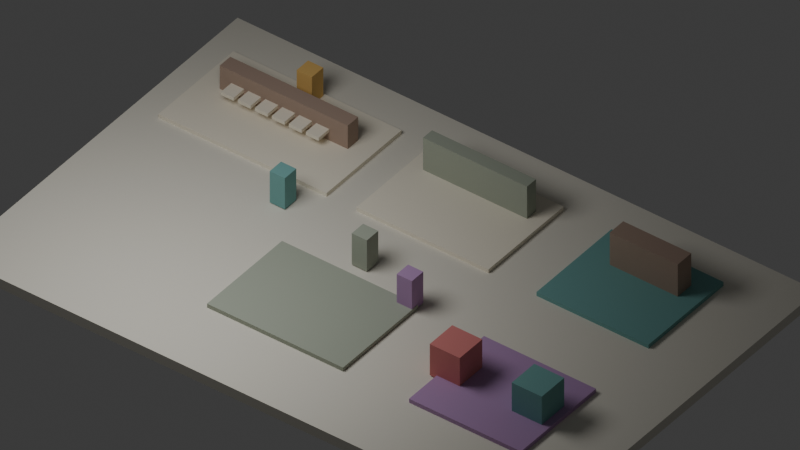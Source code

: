 # Source: office_slice_m4_master.blend  (saved by Blender 5.1.30; exported with 4.5.12 LTS)
import bpy
from mathutils import Matrix  # noqa: F401  (used for matrix-valued properties, if any)

bpy.ops.wm.read_factory_settings(use_empty=True)
scene = bpy.context.scene
scene.name = 'Scene'

# ---- collections
col_m4_guide_root = bpy.data.collections.new('M4_GUIDE_ROOT'); scene.collection.children.link(col_m4_guide_root)
col_front_desk = bpy.data.collections.new('FRONT_DESK'); scene.collection.children.link(col_front_desk)
col_waiting_area = bpy.data.collections.new('WAITING_AREA'); scene.collection.children.link(col_waiting_area)
col_paper_room = bpy.data.collections.new('PAPER_ROOM'); scene.collection.children.link(col_paper_room)
col_money_room = bpy.data.collections.new('MONEY_ROOM'); scene.collection.children.link(col_money_room)
col_weird_room = bpy.data.collections.new('WEIRD_ROOM'); scene.collection.children.link(col_weird_room)
col_cast = bpy.data.collections.new('CAST'); scene.collection.children.link(col_cast)

# ---- materials (node trees are filled in below, after node groups)
mat_m4_plaster = bpy.data.materials.new('M4_plaster')
mat_m4_plaster.diffuse_color = (0.7804, 0.749, 0.6549, 1.0)
mat_m4_cream = bpy.data.materials.new('M4_cream')
mat_m4_cream.diffuse_color = (0.9098, 0.851, 0.7098, 1.0)
mat_m4_coffee = bpy.data.materials.new('M4_coffee')
mat_m4_coffee.diffuse_color = (0.4235, 0.3059, 0.2392, 1.0)
mat_m4_moss = bpy.data.materials.new('M4_moss')
mat_m4_moss.diffuse_color = (0.4, 0.4392, 0.3569, 1.0)
mat_m4_teal = bpy.data.materials.new('M4_teal')
mat_m4_teal.diffuse_color = (0.1843, 0.4196, 0.4039, 1.0)
mat_m4_violet = bpy.data.materials.new('M4_violet')
mat_m4_violet.diffuse_color = (0.4824, 0.2902, 0.5333, 1.0)
mat_m4_red = bpy.data.materials.new('M4_red')
mat_m4_red.diffuse_color = (0.7098, 0.2314, 0.2196, 1.0)
mat_m4_amber = bpy.data.materials.new('M4_amber')
mat_m4_amber.diffuse_color = (0.8471, 0.5373, 0.1686, 1.0)

# ---- material node trees
mat_m4_plaster.use_nodes = True; mat_m4_plaster.node_tree.nodes.clear()
_N = mat_m4_plaster.node_tree.nodes; _L = mat_m4_plaster.node_tree.links
n0 = _N.new('ShaderNodeBsdfPrincipled'); n0.name = 'Principled BSDF'; n0.location = (-200, 100)
n0.inputs[0].default_value = (0.7804, 0.749, 0.6549, 1.0)
n0.inputs[2].default_value = 0.9
n1 = _N.new('ShaderNodeOutputMaterial'); n1.name = 'Material Output'; n1.location = (200, 100)
_L.new(n0.outputs[0], n1.inputs[0])
n1.is_active_output = True
mat_m4_cream.use_nodes = True; mat_m4_cream.node_tree.nodes.clear()
_N = mat_m4_cream.node_tree.nodes; _L = mat_m4_cream.node_tree.links
n0 = _N.new('ShaderNodeBsdfPrincipled'); n0.name = 'Principled BSDF'; n0.location = (-200, 100)
n0.inputs[0].default_value = (0.9098, 0.851, 0.7098, 1.0)
n0.inputs[2].default_value = 0.9
n1 = _N.new('ShaderNodeOutputMaterial'); n1.name = 'Material Output'; n1.location = (200, 100)
_L.new(n0.outputs[0], n1.inputs[0])
n1.is_active_output = True
mat_m4_coffee.use_nodes = True; mat_m4_coffee.node_tree.nodes.clear()
_N = mat_m4_coffee.node_tree.nodes; _L = mat_m4_coffee.node_tree.links
n0 = _N.new('ShaderNodeBsdfPrincipled'); n0.name = 'Principled BSDF'; n0.location = (-200, 100)
n0.inputs[0].default_value = (0.4235, 0.3059, 0.2392, 1.0)
n0.inputs[2].default_value = 0.9
n1 = _N.new('ShaderNodeOutputMaterial'); n1.name = 'Material Output'; n1.location = (200, 100)
_L.new(n0.outputs[0], n1.inputs[0])
n1.is_active_output = True
mat_m4_moss.use_nodes = True; mat_m4_moss.node_tree.nodes.clear()
_N = mat_m4_moss.node_tree.nodes; _L = mat_m4_moss.node_tree.links
n0 = _N.new('ShaderNodeBsdfPrincipled'); n0.name = 'Principled BSDF'; n0.location = (-200, 100)
n0.inputs[0].default_value = (0.4, 0.4392, 0.3569, 1.0)
n0.inputs[2].default_value = 0.9
n1 = _N.new('ShaderNodeOutputMaterial'); n1.name = 'Material Output'; n1.location = (200, 100)
_L.new(n0.outputs[0], n1.inputs[0])
n1.is_active_output = True
mat_m4_teal.use_nodes = True; mat_m4_teal.node_tree.nodes.clear()
_N = mat_m4_teal.node_tree.nodes; _L = mat_m4_teal.node_tree.links
n0 = _N.new('ShaderNodeBsdfPrincipled'); n0.name = 'Principled BSDF'; n0.location = (-200, 100)
n0.inputs[0].default_value = (0.1843, 0.4196, 0.4039, 1.0)
n0.inputs[2].default_value = 0.9
n1 = _N.new('ShaderNodeOutputMaterial'); n1.name = 'Material Output'; n1.location = (200, 100)
_L.new(n0.outputs[0], n1.inputs[0])
n1.is_active_output = True
mat_m4_violet.use_nodes = True; mat_m4_violet.node_tree.nodes.clear()
_N = mat_m4_violet.node_tree.nodes; _L = mat_m4_violet.node_tree.links
n0 = _N.new('ShaderNodeBsdfPrincipled'); n0.name = 'Principled BSDF'; n0.location = (-200, 100)
n0.inputs[0].default_value = (0.4824, 0.2902, 0.5333, 1.0)
n0.inputs[2].default_value = 0.9
n1 = _N.new('ShaderNodeOutputMaterial'); n1.name = 'Material Output'; n1.location = (200, 100)
_L.new(n0.outputs[0], n1.inputs[0])
n1.is_active_output = True
mat_m4_red.use_nodes = True; mat_m4_red.node_tree.nodes.clear()
_N = mat_m4_red.node_tree.nodes; _L = mat_m4_red.node_tree.links
n0 = _N.new('ShaderNodeBsdfPrincipled'); n0.name = 'Principled BSDF'; n0.location = (-200, 100)
n0.inputs[0].default_value = (0.7098, 0.2314, 0.2196, 1.0)
n0.inputs[2].default_value = 0.9
n1 = _N.new('ShaderNodeOutputMaterial'); n1.name = 'Material Output'; n1.location = (200, 100)
_L.new(n0.outputs[0], n1.inputs[0])
n1.is_active_output = True
mat_m4_amber.use_nodes = True; mat_m4_amber.node_tree.nodes.clear()
_N = mat_m4_amber.node_tree.nodes; _L = mat_m4_amber.node_tree.links
n0 = _N.new('ShaderNodeBsdfPrincipled'); n0.name = 'Principled BSDF'; n0.location = (-200, 100)
n0.inputs[0].default_value = (0.8471, 0.5373, 0.1686, 1.0)
n0.inputs[2].default_value = 0.9
n1 = _N.new('ShaderNodeOutputMaterial'); n1.name = 'Material Output'; n1.location = (200, 100)
_L.new(n0.outputs[0], n1.inputs[0])
n1.is_active_output = True

# ---- world
world_world = bpy.data.worlds.new('World'); scene.world = world_world
world_world.use_nodes = True; world_world.node_tree.nodes.clear()
_N = world_world.node_tree.nodes; _L = world_world.node_tree.links
n0 = _N.new('ShaderNodeOutputWorld'); n0.name = 'World Output'; n0.location = (200, 100)
n1 = _N.new('ShaderNodeBackground'); n1.name = 'Background'; n1.location = (-200, 100)
n1.inputs[0].default_value = (0.05088, 0.05088, 0.05088, 1.0)
_L.new(n1.outputs[0], n0.inputs[0])
n0.is_active_output = True
world_world.color = (0.08235, 0.08235, 0.102)
world_world.sun_shadow_jitter_overblur = 0.0

# ---- cameras
cam_camera_001 = bpy.data.cameras.new('Camera.001')
cam_camera_001.type = 'ORTHO'
cam_camera_001.ortho_scale = 32.0

# ---- lights
light_area = bpy.data.lights.new('Area', 'AREA')
light_area.energy = 1700.0
light_area.shape = 'DISK'
light_area.size = 12.0
light_area.size_y = 1.0

# ---- meshes
me_cube_001 = bpy.data.meshes.new('Cube.001')
me_cube_001.from_pydata([(-1.0, -1.0, -1.0), (-1.0, -1.0, 1.0), (-1.0, 1.0, -1.0), (-1.0, 1.0, 1.0), (1.0, -1.0, -1.0), (1.0, -1.0, 1.0), (1.0, 1.0, -1.0), (1.0, 1.0, 1.0)], [], [(0, 1, 3, 2), (2, 3, 7, 6), (6, 7, 5, 4), (4, 5, 1, 0), (2, 6, 4, 0), (7, 3, 1, 5)])
_uv = me_cube_001.uv_layers.new(name='UVMap')
_uv.uv.foreach_set('vector', [0.375, 0.0, 0.625, 0.0, 0.625, 0.25, 0.375, 0.25, 0.375, 0.25, 0.625, 0.25, 0.625, 0.5, 0.375, 0.5, 0.375, 0.5, 0.625, 0.5, 0.625, 0.75, 0.375, 0.75, 0.375, 0.75, 0.625, 0.75, 0.625, 1.0, 0.375, 1.0, 0.125, 0.5, 0.375, 0.5, 0.375, 0.75, 0.125, 0.75, 0.625, 0.5, 0.875, 0.5, 0.875, 0.75, 0.625, 0.75])
me_cube_001.materials.append(mat_m4_plaster)
me_cube_001.update()
me_cube_002 = bpy.data.meshes.new('Cube.002')
me_cube_002.from_pydata([(-1.0, -1.0, -1.0), (-1.0, -1.0, 1.0), (-1.0, 1.0, -1.0), (-1.0, 1.0, 1.0), (1.0, -1.0, -1.0), (1.0, -1.0, 1.0), (1.0, 1.0, -1.0), (1.0, 1.0, 1.0)], [], [(0, 1, 3, 2), (2, 3, 7, 6), (6, 7, 5, 4), (4, 5, 1, 0), (2, 6, 4, 0), (7, 3, 1, 5)])
_uv = me_cube_002.uv_layers.new(name='UVMap')
_uv.uv.foreach_set('vector', [0.375, 0.0, 0.625, 0.0, 0.625, 0.25, 0.375, 0.25, 0.375, 0.25, 0.625, 0.25, 0.625, 0.5, 0.375, 0.5, 0.375, 0.5, 0.625, 0.5, 0.625, 0.75, 0.375, 0.75, 0.375, 0.75, 0.625, 0.75, 0.625, 1.0, 0.375, 1.0, 0.125, 0.5, 0.375, 0.5, 0.375, 0.75, 0.125, 0.75, 0.625, 0.5, 0.875, 0.5, 0.875, 0.75, 0.625, 0.75])
me_cube_002.materials.append(mat_m4_cream)
me_cube_002.update()
me_cube_007 = bpy.data.meshes.new('Cube.007')
me_cube_007.from_pydata([(-1.0, -1.0, -1.0), (-1.0, -1.0, 1.0), (-1.0, 1.0, -1.0), (-1.0, 1.0, 1.0), (1.0, -1.0, -1.0), (1.0, -1.0, 1.0), (1.0, 1.0, -1.0), (1.0, 1.0, 1.0)], [], [(0, 1, 3, 2), (2, 3, 7, 6), (6, 7, 5, 4), (4, 5, 1, 0), (2, 6, 4, 0), (7, 3, 1, 5)])
_uv = me_cube_007.uv_layers.new(name='UVMap')
_uv.uv.foreach_set('vector', [0.375, 0.0, 0.625, 0.0, 0.625, 0.25, 0.375, 0.25, 0.375, 0.25, 0.625, 0.25, 0.625, 0.5, 0.375, 0.5, 0.375, 0.5, 0.625, 0.5, 0.625, 0.75, 0.375, 0.75, 0.375, 0.75, 0.625, 0.75, 0.625, 1.0, 0.375, 1.0, 0.125, 0.5, 0.375, 0.5, 0.375, 0.75, 0.125, 0.75, 0.625, 0.5, 0.875, 0.5, 0.875, 0.75, 0.625, 0.75])
me_cube_007.materials.append(mat_m4_coffee)
me_cube_007.update()
me_cube_012 = bpy.data.meshes.new('Cube.012')
me_cube_012.from_pydata([(-1.0, -1.0, -1.0), (-1.0, -1.0, 1.0), (-1.0, 1.0, -1.0), (-1.0, 1.0, 1.0), (1.0, -1.0, -1.0), (1.0, -1.0, 1.0), (1.0, 1.0, -1.0), (1.0, 1.0, 1.0)], [], [(0, 1, 3, 2), (2, 3, 7, 6), (6, 7, 5, 4), (4, 5, 1, 0), (2, 6, 4, 0), (7, 3, 1, 5)])
_uv = me_cube_012.uv_layers.new(name='UVMap')
_uv.uv.foreach_set('vector', [0.375, 0.0, 0.625, 0.0, 0.625, 0.25, 0.375, 0.25, 0.375, 0.25, 0.625, 0.25, 0.625, 0.5, 0.375, 0.5, 0.375, 0.5, 0.625, 0.5, 0.625, 0.75, 0.375, 0.75, 0.375, 0.75, 0.625, 0.75, 0.625, 1.0, 0.375, 1.0, 0.125, 0.5, 0.375, 0.5, 0.375, 0.75, 0.125, 0.75, 0.625, 0.5, 0.875, 0.5, 0.875, 0.75, 0.625, 0.75])
me_cube_012.materials.append(mat_m4_cream)
me_cube_012.update()
me_cube_013 = bpy.data.meshes.new('Cube.013')
me_cube_013.from_pydata([(-1.0, -1.0, -1.0), (-1.0, -1.0, 1.0), (-1.0, 1.0, -1.0), (-1.0, 1.0, 1.0), (1.0, -1.0, -1.0), (1.0, -1.0, 1.0), (1.0, 1.0, -1.0), (1.0, 1.0, 1.0)], [], [(0, 1, 3, 2), (2, 3, 7, 6), (6, 7, 5, 4), (4, 5, 1, 0), (2, 6, 4, 0), (7, 3, 1, 5)])
_uv = me_cube_013.uv_layers.new(name='UVMap')
_uv.uv.foreach_set('vector', [0.375, 0.0, 0.625, 0.0, 0.625, 0.25, 0.375, 0.25, 0.375, 0.25, 0.625, 0.25, 0.625, 0.5, 0.375, 0.5, 0.375, 0.5, 0.625, 0.5, 0.625, 0.75, 0.375, 0.75, 0.375, 0.75, 0.625, 0.75, 0.625, 1.0, 0.375, 1.0, 0.125, 0.5, 0.375, 0.5, 0.375, 0.75, 0.125, 0.75, 0.625, 0.5, 0.875, 0.5, 0.875, 0.75, 0.625, 0.75])
me_cube_013.materials.append(mat_m4_cream)
me_cube_013.update()
me_cube_014 = bpy.data.meshes.new('Cube.014')
me_cube_014.from_pydata([(-1.0, -1.0, -1.0), (-1.0, -1.0, 1.0), (-1.0, 1.0, -1.0), (-1.0, 1.0, 1.0), (1.0, -1.0, -1.0), (1.0, -1.0, 1.0), (1.0, 1.0, -1.0), (1.0, 1.0, 1.0)], [], [(0, 1, 3, 2), (2, 3, 7, 6), (6, 7, 5, 4), (4, 5, 1, 0), (2, 6, 4, 0), (7, 3, 1, 5)])
_uv = me_cube_014.uv_layers.new(name='UVMap')
_uv.uv.foreach_set('vector', [0.375, 0.0, 0.625, 0.0, 0.625, 0.25, 0.375, 0.25, 0.375, 0.25, 0.625, 0.25, 0.625, 0.5, 0.375, 0.5, 0.375, 0.5, 0.625, 0.5, 0.625, 0.75, 0.375, 0.75, 0.375, 0.75, 0.625, 0.75, 0.625, 1.0, 0.375, 1.0, 0.125, 0.5, 0.375, 0.5, 0.375, 0.75, 0.125, 0.75, 0.625, 0.5, 0.875, 0.5, 0.875, 0.75, 0.625, 0.75])
me_cube_014.materials.append(mat_m4_cream)
me_cube_014.update()
me_cube_015 = bpy.data.meshes.new('Cube.015')
me_cube_015.from_pydata([(-1.0, -1.0, -1.0), (-1.0, -1.0, 1.0), (-1.0, 1.0, -1.0), (-1.0, 1.0, 1.0), (1.0, -1.0, -1.0), (1.0, -1.0, 1.0), (1.0, 1.0, -1.0), (1.0, 1.0, 1.0)], [], [(0, 1, 3, 2), (2, 3, 7, 6), (6, 7, 5, 4), (4, 5, 1, 0), (2, 6, 4, 0), (7, 3, 1, 5)])
_uv = me_cube_015.uv_layers.new(name='UVMap')
_uv.uv.foreach_set('vector', [0.375, 0.0, 0.625, 0.0, 0.625, 0.25, 0.375, 0.25, 0.375, 0.25, 0.625, 0.25, 0.625, 0.5, 0.375, 0.5, 0.375, 0.5, 0.625, 0.5, 0.625, 0.75, 0.375, 0.75, 0.375, 0.75, 0.625, 0.75, 0.625, 1.0, 0.375, 1.0, 0.125, 0.5, 0.375, 0.5, 0.375, 0.75, 0.125, 0.75, 0.625, 0.5, 0.875, 0.5, 0.875, 0.75, 0.625, 0.75])
me_cube_015.materials.append(mat_m4_cream)
me_cube_015.update()
me_cube_016 = bpy.data.meshes.new('Cube.016')
me_cube_016.from_pydata([(-1.0, -1.0, -1.0), (-1.0, -1.0, 1.0), (-1.0, 1.0, -1.0), (-1.0, 1.0, 1.0), (1.0, -1.0, -1.0), (1.0, -1.0, 1.0), (1.0, 1.0, -1.0), (1.0, 1.0, 1.0)], [], [(0, 1, 3, 2), (2, 3, 7, 6), (6, 7, 5, 4), (4, 5, 1, 0), (2, 6, 4, 0), (7, 3, 1, 5)])
_uv = me_cube_016.uv_layers.new(name='UVMap')
_uv.uv.foreach_set('vector', [0.375, 0.0, 0.625, 0.0, 0.625, 0.25, 0.375, 0.25, 0.375, 0.25, 0.625, 0.25, 0.625, 0.5, 0.375, 0.5, 0.375, 0.5, 0.625, 0.5, 0.625, 0.75, 0.375, 0.75, 0.375, 0.75, 0.625, 0.75, 0.625, 1.0, 0.375, 1.0, 0.125, 0.5, 0.375, 0.5, 0.375, 0.75, 0.125, 0.75, 0.625, 0.5, 0.875, 0.5, 0.875, 0.75, 0.625, 0.75])
me_cube_016.materials.append(mat_m4_cream)
me_cube_016.update()
me_cube_017 = bpy.data.meshes.new('Cube.017')
me_cube_017.from_pydata([(-1.0, -1.0, -1.0), (-1.0, -1.0, 1.0), (-1.0, 1.0, -1.0), (-1.0, 1.0, 1.0), (1.0, -1.0, -1.0), (1.0, -1.0, 1.0), (1.0, 1.0, -1.0), (1.0, 1.0, 1.0)], [], [(0, 1, 3, 2), (2, 3, 7, 6), (6, 7, 5, 4), (4, 5, 1, 0), (2, 6, 4, 0), (7, 3, 1, 5)])
_uv = me_cube_017.uv_layers.new(name='UVMap')
_uv.uv.foreach_set('vector', [0.375, 0.0, 0.625, 0.0, 0.625, 0.25, 0.375, 0.25, 0.375, 0.25, 0.625, 0.25, 0.625, 0.5, 0.375, 0.5, 0.375, 0.5, 0.625, 0.5, 0.625, 0.75, 0.375, 0.75, 0.375, 0.75, 0.625, 0.75, 0.625, 1.0, 0.375, 1.0, 0.125, 0.5, 0.375, 0.5, 0.375, 0.75, 0.125, 0.75, 0.625, 0.5, 0.875, 0.5, 0.875, 0.75, 0.625, 0.75])
me_cube_017.materials.append(mat_m4_cream)
me_cube_017.update()
me_cube_003 = bpy.data.meshes.new('Cube.003')
me_cube_003.from_pydata([(-1.0, -1.0, -1.0), (-1.0, -1.0, 1.0), (-1.0, 1.0, -1.0), (-1.0, 1.0, 1.0), (1.0, -1.0, -1.0), (1.0, -1.0, 1.0), (1.0, 1.0, -1.0), (1.0, 1.0, 1.0)], [], [(0, 1, 3, 2), (2, 3, 7, 6), (6, 7, 5, 4), (4, 5, 1, 0), (2, 6, 4, 0), (7, 3, 1, 5)])
_uv = me_cube_003.uv_layers.new(name='UVMap')
_uv.uv.foreach_set('vector', [0.375, 0.0, 0.625, 0.0, 0.625, 0.25, 0.375, 0.25, 0.375, 0.25, 0.625, 0.25, 0.625, 0.5, 0.375, 0.5, 0.375, 0.5, 0.625, 0.5, 0.625, 0.75, 0.375, 0.75, 0.375, 0.75, 0.625, 0.75, 0.625, 1.0, 0.375, 1.0, 0.125, 0.5, 0.375, 0.5, 0.375, 0.75, 0.125, 0.75, 0.625, 0.5, 0.875, 0.5, 0.875, 0.75, 0.625, 0.75])
me_cube_003.materials.append(mat_m4_moss)
me_cube_003.update()
me_cube_004 = bpy.data.meshes.new('Cube.004')
me_cube_004.from_pydata([(-1.0, -1.0, -1.0), (-1.0, -1.0, 1.0), (-1.0, 1.0, -1.0), (-1.0, 1.0, 1.0), (1.0, -1.0, -1.0), (1.0, -1.0, 1.0), (1.0, 1.0, -1.0), (1.0, 1.0, 1.0)], [], [(0, 1, 3, 2), (2, 3, 7, 6), (6, 7, 5, 4), (4, 5, 1, 0), (2, 6, 4, 0), (7, 3, 1, 5)])
_uv = me_cube_004.uv_layers.new(name='UVMap')
_uv.uv.foreach_set('vector', [0.375, 0.0, 0.625, 0.0, 0.625, 0.25, 0.375, 0.25, 0.375, 0.25, 0.625, 0.25, 0.625, 0.5, 0.375, 0.5, 0.375, 0.5, 0.625, 0.5, 0.625, 0.75, 0.375, 0.75, 0.375, 0.75, 0.625, 0.75, 0.625, 1.0, 0.375, 1.0, 0.125, 0.5, 0.375, 0.5, 0.375, 0.75, 0.125, 0.75, 0.625, 0.5, 0.875, 0.5, 0.875, 0.75, 0.625, 0.75])
me_cube_004.materials.append(mat_m4_cream)
me_cube_004.update()
me_cube_008 = bpy.data.meshes.new('Cube.008')
me_cube_008.from_pydata([(-1.0, -1.0, -1.0), (-1.0, -1.0, 1.0), (-1.0, 1.0, -1.0), (-1.0, 1.0, 1.0), (1.0, -1.0, -1.0), (1.0, -1.0, 1.0), (1.0, 1.0, -1.0), (1.0, 1.0, 1.0)], [], [(0, 1, 3, 2), (2, 3, 7, 6), (6, 7, 5, 4), (4, 5, 1, 0), (2, 6, 4, 0), (7, 3, 1, 5)])
_uv = me_cube_008.uv_layers.new(name='UVMap')
_uv.uv.foreach_set('vector', [0.375, 0.0, 0.625, 0.0, 0.625, 0.25, 0.375, 0.25, 0.375, 0.25, 0.625, 0.25, 0.625, 0.5, 0.375, 0.5, 0.375, 0.5, 0.625, 0.5, 0.625, 0.75, 0.375, 0.75, 0.375, 0.75, 0.625, 0.75, 0.625, 1.0, 0.375, 1.0, 0.125, 0.5, 0.375, 0.5, 0.375, 0.75, 0.125, 0.75, 0.625, 0.5, 0.875, 0.5, 0.875, 0.75, 0.625, 0.75])
me_cube_008.materials.append(mat_m4_moss)
me_cube_008.update()
me_cube_005 = bpy.data.meshes.new('Cube.005')
me_cube_005.from_pydata([(-1.0, -1.0, -1.0), (-1.0, -1.0, 1.0), (-1.0, 1.0, -1.0), (-1.0, 1.0, 1.0), (1.0, -1.0, -1.0), (1.0, -1.0, 1.0), (1.0, 1.0, -1.0), (1.0, 1.0, 1.0)], [], [(0, 1, 3, 2), (2, 3, 7, 6), (6, 7, 5, 4), (4, 5, 1, 0), (2, 6, 4, 0), (7, 3, 1, 5)])
_uv = me_cube_005.uv_layers.new(name='UVMap')
_uv.uv.foreach_set('vector', [0.375, 0.0, 0.625, 0.0, 0.625, 0.25, 0.375, 0.25, 0.375, 0.25, 0.625, 0.25, 0.625, 0.5, 0.375, 0.5, 0.375, 0.5, 0.625, 0.5, 0.625, 0.75, 0.375, 0.75, 0.375, 0.75, 0.625, 0.75, 0.625, 1.0, 0.375, 1.0, 0.125, 0.5, 0.375, 0.5, 0.375, 0.75, 0.125, 0.75, 0.625, 0.5, 0.875, 0.5, 0.875, 0.75, 0.625, 0.75])
me_cube_005.materials.append(mat_m4_teal)
me_cube_005.update()
me_cube_009 = bpy.data.meshes.new('Cube.009')
me_cube_009.from_pydata([(-1.0, -1.0, -1.0), (-1.0, -1.0, 1.0), (-1.0, 1.0, -1.0), (-1.0, 1.0, 1.0), (1.0, -1.0, -1.0), (1.0, -1.0, 1.0), (1.0, 1.0, -1.0), (1.0, 1.0, 1.0)], [], [(0, 1, 3, 2), (2, 3, 7, 6), (6, 7, 5, 4), (4, 5, 1, 0), (2, 6, 4, 0), (7, 3, 1, 5)])
_uv = me_cube_009.uv_layers.new(name='UVMap')
_uv.uv.foreach_set('vector', [0.375, 0.0, 0.625, 0.0, 0.625, 0.25, 0.375, 0.25, 0.375, 0.25, 0.625, 0.25, 0.625, 0.5, 0.375, 0.5, 0.375, 0.5, 0.625, 0.5, 0.625, 0.75, 0.375, 0.75, 0.375, 0.75, 0.625, 0.75, 0.625, 1.0, 0.375, 1.0, 0.125, 0.5, 0.375, 0.5, 0.375, 0.75, 0.125, 0.75, 0.625, 0.5, 0.875, 0.5, 0.875, 0.75, 0.625, 0.75])
me_cube_009.materials.append(mat_m4_coffee)
me_cube_009.update()
me_cube_006 = bpy.data.meshes.new('Cube.006')
me_cube_006.from_pydata([(-1.0, -1.0, -1.0), (-1.0, -1.0, 1.0), (-1.0, 1.0, -1.0), (-1.0, 1.0, 1.0), (1.0, -1.0, -1.0), (1.0, -1.0, 1.0), (1.0, 1.0, -1.0), (1.0, 1.0, 1.0)], [], [(0, 1, 3, 2), (2, 3, 7, 6), (6, 7, 5, 4), (4, 5, 1, 0), (2, 6, 4, 0), (7, 3, 1, 5)])
_uv = me_cube_006.uv_layers.new(name='UVMap')
_uv.uv.foreach_set('vector', [0.375, 0.0, 0.625, 0.0, 0.625, 0.25, 0.375, 0.25, 0.375, 0.25, 0.625, 0.25, 0.625, 0.5, 0.375, 0.5, 0.375, 0.5, 0.625, 0.5, 0.625, 0.75, 0.375, 0.75, 0.375, 0.75, 0.625, 0.75, 0.625, 1.0, 0.375, 1.0, 0.125, 0.5, 0.375, 0.5, 0.375, 0.75, 0.125, 0.75, 0.625, 0.5, 0.875, 0.5, 0.875, 0.75, 0.625, 0.75])
me_cube_006.materials.append(mat_m4_violet)
me_cube_006.update()
me_cube_010 = bpy.data.meshes.new('Cube.010')
me_cube_010.from_pydata([(-1.0, -1.0, -1.0), (-1.0, -1.0, 1.0), (-1.0, 1.0, -1.0), (-1.0, 1.0, 1.0), (1.0, -1.0, -1.0), (1.0, -1.0, 1.0), (1.0, 1.0, -1.0), (1.0, 1.0, 1.0)], [], [(0, 1, 3, 2), (2, 3, 7, 6), (6, 7, 5, 4), (4, 5, 1, 0), (2, 6, 4, 0), (7, 3, 1, 5)])
_uv = me_cube_010.uv_layers.new(name='UVMap')
_uv.uv.foreach_set('vector', [0.375, 0.0, 0.625, 0.0, 0.625, 0.25, 0.375, 0.25, 0.375, 0.25, 0.625, 0.25, 0.625, 0.5, 0.375, 0.5, 0.375, 0.5, 0.625, 0.5, 0.625, 0.75, 0.375, 0.75, 0.375, 0.75, 0.625, 0.75, 0.625, 1.0, 0.375, 1.0, 0.125, 0.5, 0.375, 0.5, 0.375, 0.75, 0.125, 0.75, 0.625, 0.5, 0.875, 0.5, 0.875, 0.75, 0.625, 0.75])
me_cube_010.materials.append(mat_m4_teal)
me_cube_010.update()
me_cube_011 = bpy.data.meshes.new('Cube.011')
me_cube_011.from_pydata([(-1.0, -1.0, -1.0), (-1.0, -1.0, 1.0), (-1.0, 1.0, -1.0), (-1.0, 1.0, 1.0), (1.0, -1.0, -1.0), (1.0, -1.0, 1.0), (1.0, 1.0, -1.0), (1.0, 1.0, 1.0)], [], [(0, 1, 3, 2), (2, 3, 7, 6), (6, 7, 5, 4), (4, 5, 1, 0), (2, 6, 4, 0), (7, 3, 1, 5)])
_uv = me_cube_011.uv_layers.new(name='UVMap')
_uv.uv.foreach_set('vector', [0.375, 0.0, 0.625, 0.0, 0.625, 0.25, 0.375, 0.25, 0.375, 0.25, 0.625, 0.25, 0.625, 0.5, 0.375, 0.5, 0.375, 0.5, 0.625, 0.5, 0.625, 0.75, 0.375, 0.75, 0.375, 0.75, 0.625, 0.75, 0.625, 1.0, 0.375, 1.0, 0.125, 0.5, 0.375, 0.5, 0.375, 0.75, 0.125, 0.75, 0.625, 0.5, 0.875, 0.5, 0.875, 0.75, 0.625, 0.75])
me_cube_011.materials.append(mat_m4_red)
me_cube_011.update()
me_cube_018 = bpy.data.meshes.new('Cube.018')
me_cube_018.from_pydata([(-1.0, -1.0, -1.0), (-1.0, -1.0, 1.0), (-1.0, 1.0, -1.0), (-1.0, 1.0, 1.0), (1.0, -1.0, -1.0), (1.0, -1.0, 1.0), (1.0, 1.0, -1.0), (1.0, 1.0, 1.0)], [], [(0, 1, 3, 2), (2, 3, 7, 6), (6, 7, 5, 4), (4, 5, 1, 0), (2, 6, 4, 0), (7, 3, 1, 5)])
_uv = me_cube_018.uv_layers.new(name='UVMap')
_uv.uv.foreach_set('vector', [0.375, 0.0, 0.625, 0.0, 0.625, 0.25, 0.375, 0.25, 0.375, 0.25, 0.625, 0.25, 0.625, 0.5, 0.375, 0.5, 0.375, 0.5, 0.625, 0.5, 0.625, 0.75, 0.375, 0.75, 0.375, 0.75, 0.625, 0.75, 0.625, 1.0, 0.375, 1.0, 0.125, 0.5, 0.375, 0.5, 0.375, 0.75, 0.125, 0.75, 0.625, 0.5, 0.875, 0.5, 0.875, 0.75, 0.625, 0.75])
me_cube_018.materials.append(mat_m4_teal)
me_cube_018.update()
me_cube_019 = bpy.data.meshes.new('Cube.019')
me_cube_019.from_pydata([(-1.0, -1.0, -1.0), (-1.0, -1.0, 1.0), (-1.0, 1.0, -1.0), (-1.0, 1.0, 1.0), (1.0, -1.0, -1.0), (1.0, -1.0, 1.0), (1.0, 1.0, -1.0), (1.0, 1.0, 1.0)], [], [(0, 1, 3, 2), (2, 3, 7, 6), (6, 7, 5, 4), (4, 5, 1, 0), (2, 6, 4, 0), (7, 3, 1, 5)])
_uv = me_cube_019.uv_layers.new(name='UVMap')
_uv.uv.foreach_set('vector', [0.375, 0.0, 0.625, 0.0, 0.625, 0.25, 0.375, 0.25, 0.375, 0.25, 0.625, 0.25, 0.625, 0.5, 0.375, 0.5, 0.375, 0.5, 0.625, 0.5, 0.625, 0.75, 0.375, 0.75, 0.375, 0.75, 0.625, 0.75, 0.625, 1.0, 0.375, 1.0, 0.125, 0.5, 0.375, 0.5, 0.375, 0.75, 0.125, 0.75, 0.625, 0.5, 0.875, 0.5, 0.875, 0.75, 0.625, 0.75])
me_cube_019.materials.append(mat_m4_amber)
me_cube_019.update()
me_cube_020 = bpy.data.meshes.new('Cube.020')
me_cube_020.from_pydata([(-1.0, -1.0, -1.0), (-1.0, -1.0, 1.0), (-1.0, 1.0, -1.0), (-1.0, 1.0, 1.0), (1.0, -1.0, -1.0), (1.0, -1.0, 1.0), (1.0, 1.0, -1.0), (1.0, 1.0, 1.0)], [], [(0, 1, 3, 2), (2, 3, 7, 6), (6, 7, 5, 4), (4, 5, 1, 0), (2, 6, 4, 0), (7, 3, 1, 5)])
_uv = me_cube_020.uv_layers.new(name='UVMap')
_uv.uv.foreach_set('vector', [0.375, 0.0, 0.625, 0.0, 0.625, 0.25, 0.375, 0.25, 0.375, 0.25, 0.625, 0.25, 0.625, 0.5, 0.375, 0.5, 0.375, 0.5, 0.625, 0.5, 0.625, 0.75, 0.375, 0.75, 0.375, 0.75, 0.625, 0.75, 0.625, 1.0, 0.375, 1.0, 0.125, 0.5, 0.375, 0.5, 0.375, 0.75, 0.125, 0.75, 0.625, 0.5, 0.875, 0.5, 0.875, 0.75, 0.625, 0.75])
me_cube_020.materials.append(mat_m4_moss)
me_cube_020.update()
me_cube_021 = bpy.data.meshes.new('Cube.021')
me_cube_021.from_pydata([(-1.0, -1.0, -1.0), (-1.0, -1.0, 1.0), (-1.0, 1.0, -1.0), (-1.0, 1.0, 1.0), (1.0, -1.0, -1.0), (1.0, -1.0, 1.0), (1.0, 1.0, -1.0), (1.0, 1.0, 1.0)], [], [(0, 1, 3, 2), (2, 3, 7, 6), (6, 7, 5, 4), (4, 5, 1, 0), (2, 6, 4, 0), (7, 3, 1, 5)])
_uv = me_cube_021.uv_layers.new(name='UVMap')
_uv.uv.foreach_set('vector', [0.375, 0.0, 0.625, 0.0, 0.625, 0.25, 0.375, 0.25, 0.375, 0.25, 0.625, 0.25, 0.625, 0.5, 0.375, 0.5, 0.375, 0.5, 0.625, 0.5, 0.625, 0.75, 0.375, 0.75, 0.375, 0.75, 0.625, 0.75, 0.625, 1.0, 0.375, 1.0, 0.125, 0.5, 0.375, 0.5, 0.375, 0.75, 0.125, 0.75, 0.625, 0.5, 0.875, 0.5, 0.875, 0.75, 0.625, 0.75])
me_cube_021.materials.append(mat_m4_violet)
me_cube_021.update()

# ---- objects
ob_office_floor = bpy.data.objects.new('Office_Floor', me_cube_001)
ob_m4_key_light = bpy.data.objects.new('M4_Key_Light', light_area)
ob_m4_locked_orthographic_camera = bpy.data.objects.new('M4_Locked_Orthographic_Camera', cam_camera_001)
ob_front_desk_plate = bpy.data.objects.new('FRONT_DESK_PLATE', me_cube_002)
ob_front_counter = bpy.data.objects.new('Front_Counter', me_cube_007)
ob_folder_1 = bpy.data.objects.new('Folder_1', me_cube_012)
ob_folder_2 = bpy.data.objects.new('Folder_2', me_cube_013)
ob_folder_3 = bpy.data.objects.new('Folder_3', me_cube_014)
ob_folder_4 = bpy.data.objects.new('Folder_4', me_cube_015)
ob_folder_5 = bpy.data.objects.new('Folder_5', me_cube_016)
ob_folder_6 = bpy.data.objects.new('Folder_6', me_cube_017)
ob_waiting_area_plate = bpy.data.objects.new('WAITING_AREA_PLATE', me_cube_003)
ob_paper_room_plate = bpy.data.objects.new('PAPER_ROOM_PLATE', me_cube_004)
ob_paper_shelves = bpy.data.objects.new('Paper_Shelves', me_cube_008)
ob_money_room_plate = bpy.data.objects.new('MONEY_ROOM_PLATE', me_cube_005)
ob_money_vault = bpy.data.objects.new('Money_Vault', me_cube_009)
ob_weird_room_plate = bpy.data.objects.new('WEIRD_ROOM_PLATE', me_cube_006)
ob_auto_sorter = bpy.data.objects.new('Auto_Sorter', me_cube_010)
ob_copy_echo = bpy.data.objects.new('Copy_Echo', me_cube_011)
ob_warden = bpy.data.objects.new('Warden', me_cube_018)
ob_nia_bell = bpy.data.objects.new('Nia_Bell', me_cube_019)
ob_runner = bpy.data.objects.new('Runner', me_cube_020)
ob_talker = bpy.data.objects.new('Talker', me_cube_021)

# ---- transforms, parenting, visibility, modifiers, constraints
ob_office_floor.location = (0.0, 0.0, -0.3)
ob_office_floor.scale = (14.5, 9.5, 0.25)
ob_m4_key_light.location = (-6.0, -8.0, 16.0)
ob_m4_locked_orthographic_camera.location = (18.0, -23.0, 26.0)
ob_m4_locked_orthographic_camera.rotation_euler = (0.892, 1.7e-08, 0.6435)
ob_front_desk_plate.location = (-9.0, 5.0, 0.0)
ob_front_desk_plate.scale = (4.2, 2.5, 0.15)
ob_front_counter.location = (-9.0, 5.6, 0.65)
ob_front_counter.scale = (3.2, 0.35, 0.7)
ob_folder_1.location = (-11.3, 5.0, 0.65)
ob_folder_1.scale = (0.32, 0.45, 0.08)
ob_folder_2.location = (-10.45, 5.0, 0.65)
ob_folder_2.scale = (0.32, 0.45, 0.08)
ob_folder_3.location = (-9.6, 5.0, 0.65)
ob_folder_3.scale = (0.32, 0.45, 0.08)
ob_folder_4.location = (-8.75, 5.0, 0.65)
ob_folder_4.scale = (0.32, 0.45, 0.08)
ob_folder_5.location = (-7.9, 5.0, 0.65)
ob_folder_5.scale = (0.32, 0.45, 0.08)
ob_folder_6.location = (-7.05, 5.0, 0.65)
ob_folder_6.scale = (0.32, 0.45, 0.08)
ob_waiting_area_plate.location = (-1.0, -3.5, 0.0)
ob_waiting_area_plate.scale = (3.4, 2.5, 0.15)
ob_paper_room_plate.location = (0.0, 5.0, 0.0)
ob_paper_room_plate.scale = (3.3, 2.5, 0.15)
ob_paper_shelves.location = (0.0, 6.3, 0.9)
ob_paper_shelves.scale = (2.6, 0.3, 0.9)
ob_money_room_plate.location = (8.5, 5.0, 0.0)
ob_money_room_plate.scale = (2.8, 2.5, 0.15)
ob_money_vault.location = (8.7, 6.1, 0.9)
ob_money_vault.scale = (1.7, 0.45, 0.9)
ob_weird_room_plate.location = (8.5, -3.5, 0.0)
ob_weird_room_plate.scale = (2.8, 2.5, 0.15)
ob_auto_sorter.location = (10.2, -3.4, 0.8)
ob_auto_sorter.scale = (0.75, 0.75, 0.8)
ob_copy_echo.location = (6.1, -3.4, 0.8)
ob_copy_echo.scale = (0.75, 0.75, 0.8)
ob_warden.location = (-6.0, 1.2, 0.8)
ob_warden.scale = (0.38, 0.38, 0.8)
ob_nia_bell.location = (-9.0, 7.0, 0.8)
ob_nia_bell.scale = (0.38, 0.38, 0.8)
ob_runner.location = (-1.0, 0.0, 0.8)
ob_runner.scale = (0.38, 0.38, 0.8)
ob_talker.location = (2.0, -1.0, 0.8)
ob_talker.scale = (0.38, 0.38, 0.8)

# ---- collection membership
col_m4_guide_root.objects.link(ob_office_floor)
col_m4_guide_root.objects.link(ob_m4_key_light)
col_m4_guide_root.objects.link(ob_m4_locked_orthographic_camera)
col_front_desk.objects.link(ob_front_desk_plate)
col_front_desk.objects.link(ob_front_counter)
col_front_desk.objects.link(ob_folder_1)
col_front_desk.objects.link(ob_folder_2)
col_front_desk.objects.link(ob_folder_3)
col_front_desk.objects.link(ob_folder_4)
col_front_desk.objects.link(ob_folder_5)
col_front_desk.objects.link(ob_folder_6)
col_waiting_area.objects.link(ob_waiting_area_plate)
col_paper_room.objects.link(ob_paper_room_plate)
col_paper_room.objects.link(ob_paper_shelves)
col_money_room.objects.link(ob_money_room_plate)
col_money_room.objects.link(ob_money_vault)
col_weird_room.objects.link(ob_weird_room_plate)
col_weird_room.objects.link(ob_auto_sorter)
col_weird_room.objects.link(ob_copy_echo)
col_cast.objects.link(ob_warden)
col_cast.objects.link(ob_nia_bell)
col_cast.objects.link(ob_runner)
col_cast.objects.link(ob_talker)

# ---- scene / render settings (as saved in the file)
scene.camera = ob_m4_locked_orthographic_camera
scene.frame_start = 1; scene.frame_end = 250; scene.frame_set(1)
scene.render.engine = 'BLENDER_WORKBENCH'
scene.render.resolution_x = 1600
scene.render.resolution_y = 900
scene.render.bake_bias = 0.0
scene.render.bake_samples = 0
scene.cycles.sampling_pattern = 'TABULATED_SOBOL'
scene.eevee.use_volume_custom_range = False
bpy.context.view_layer.update()
